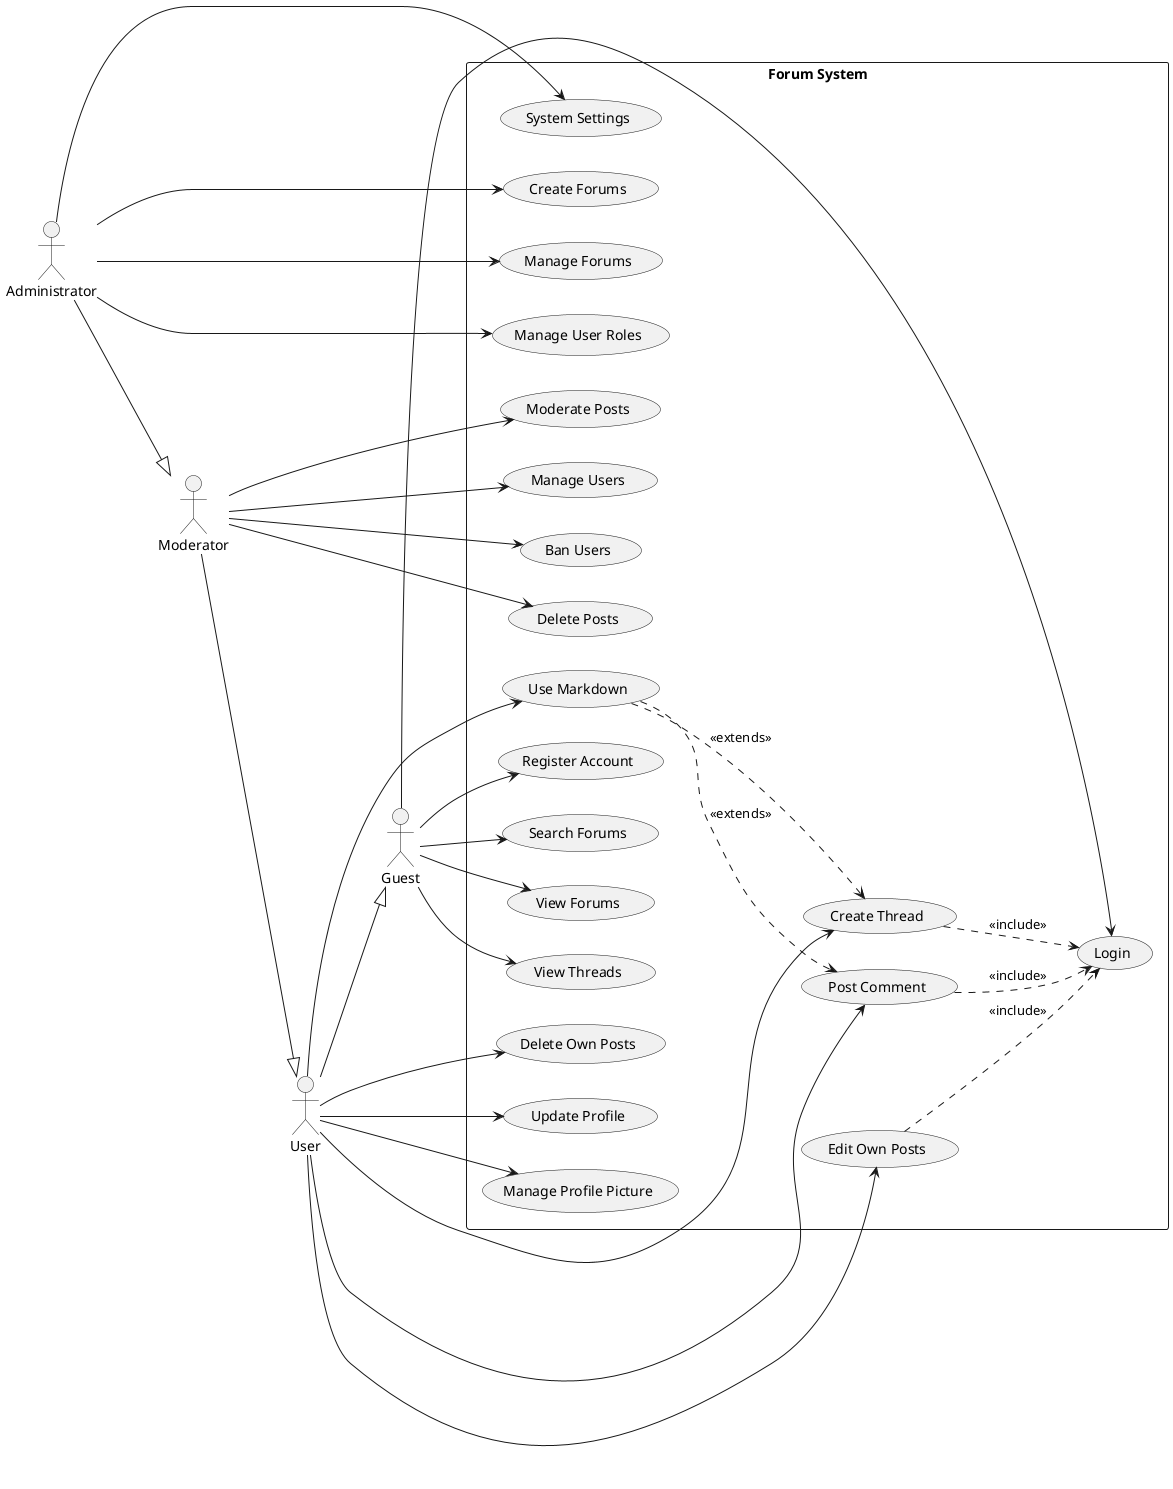

The diagram above was rendered by PlantUML. Its source (embedded in the PNG):
@startuml
left to right direction
skinparam packageStyle rectangle

actor "Guest" as guest
actor "User" as user
actor "Administrator" as admin
actor "Moderator" as mod

rectangle "Forum System" {
  ' Guest use cases
  usecase "View Forums" as UC1
  usecase "View Threads" as UC2
  usecase "Register Account" as UC3
  usecase "Login" as UC4
  usecase "Search Forums" as UC5

  ' User use cases
  usecase "Create Thread" as UC6
  usecase "Post Comment" as UC7
  usecase "Edit Own Posts" as UC8
  usecase "Delete Own Posts" as UC9
  usecase "Update Profile" as UC10
  usecase "Manage Profile Picture" as UC11
  usecase "Use Markdown" as UC12

  ' Moderator use cases
  usecase "Moderate Posts" as UC13
  usecase "Delete Posts" as UC14
  usecase "Manage Users" as UC15
  usecase "Ban Users" as UC16

  ' Admin use cases
  usecase "Create Forums" as UC17
  usecase "Manage Forums" as UC18
  usecase "Manage User Roles" as UC19
  usecase "System Settings" as UC20
}

' Guest relationships
guest --> UC1
guest --> UC2
guest --> UC3
guest --> UC4
guest --> UC5

' User relationships
user --> UC6
user --> UC7
user --> UC8
user --> UC9
user --> UC10
user --> UC11
user --> UC12

' Moderator relationships
mod --> UC13
mod --> UC14
mod --> UC15
mod --> UC16

' Admin relationships
admin --> UC17
admin --> UC18
admin --> UC19
admin --> UC20

' Inheritance
user --|> guest
mod --|> user
admin --|> mod

' Include relationships
UC6 ..> UC4 : <<include>>
UC7 ..> UC4 : <<include>>
UC8 ..> UC4 : <<include>>
UC12 ..> UC6 : <<extends>>
UC12 ..> UC7 : <<extends>>

@enduml